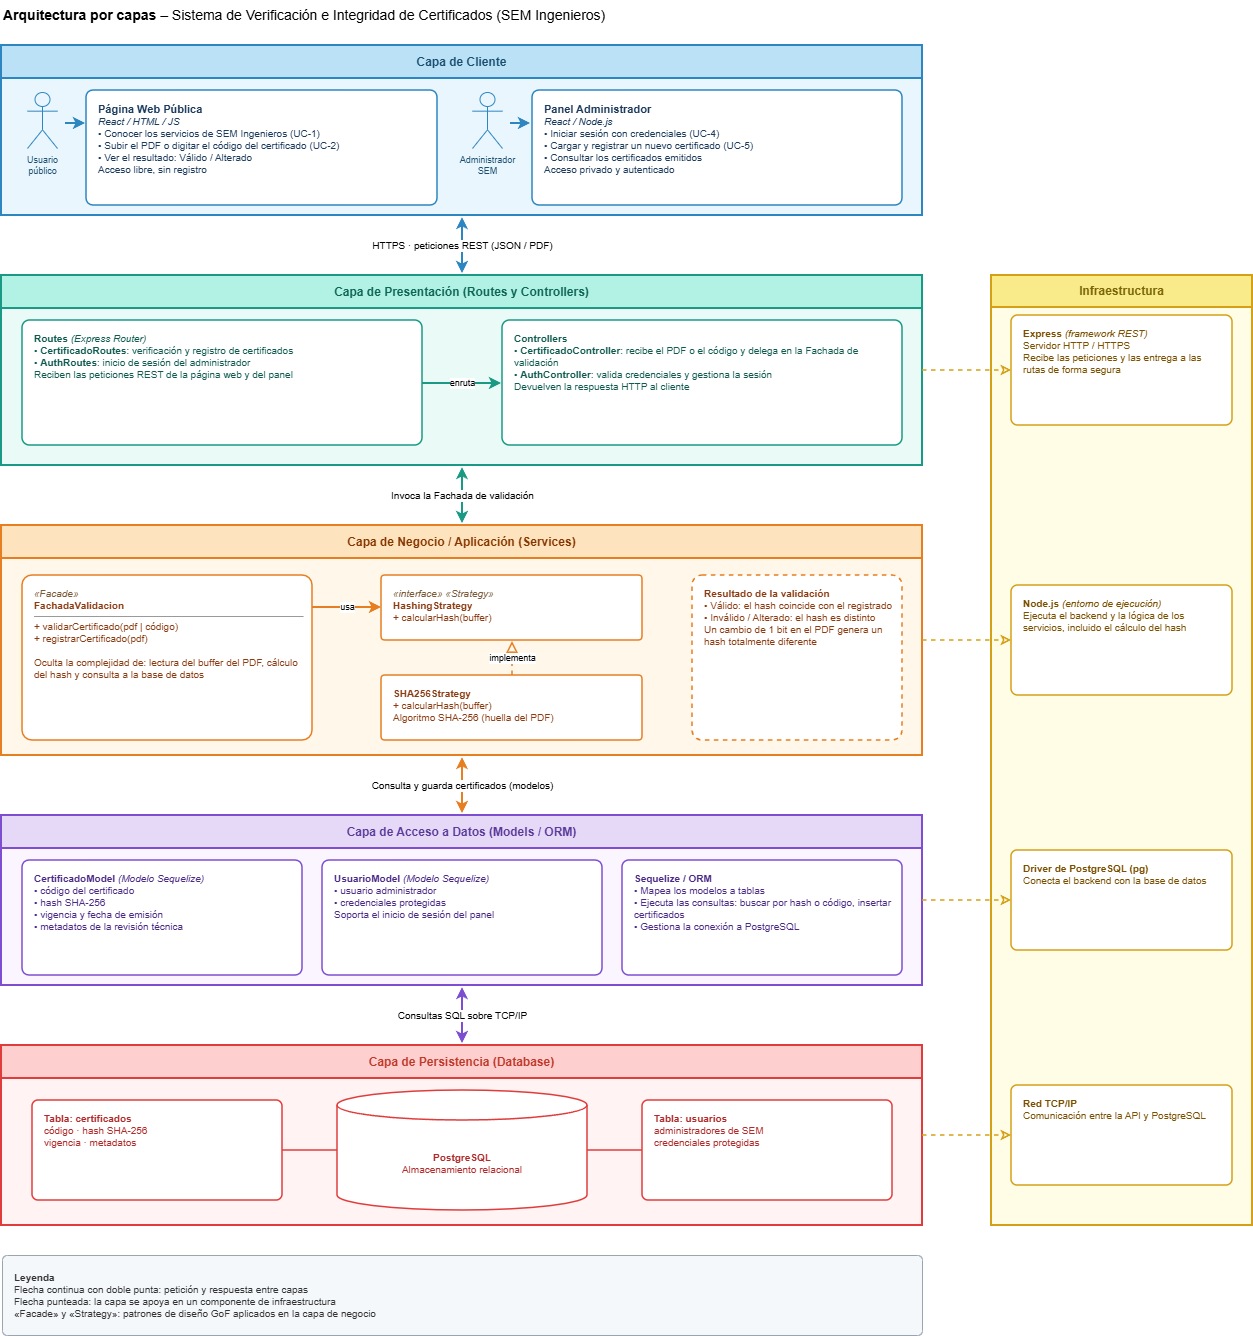

The diagram above was exported from draw.io. Its source (the exported page's mxGraphModel, read from the mxfile embedded in the PNG):
<mxGraphModel dx="3446" dy="1181" grid="1" gridSize="10" guides="1" tooltips="1" connect="1" arrows="1" fold="1" page="1" pageScale="1" pageWidth="1300" pageHeight="1400" background="light-dark(#ffffff, #121212)" math="0" shadow="0">
  <root>
    <mxCell id="0" />
    <mxCell id="1" parent="0" />
    <mxCell id="c11" parent="1" style="text;html=1;align=left;verticalAlign=middle;fontSize=14;fontColor=#000000;" value="&lt;b&gt;Arquitectura por capas&lt;/b&gt; – Sistema de Verificación e Integridad de Certificados (SEM Ingenieros)" vertex="1">
      <mxGeometry height="30" width="900" y="5" as="geometry" />
    </mxCell>
    <mxCell id="c12" parent="1" style="rounded=0;whiteSpace=wrap;html=1;fillColor=#EAF6FD;strokeColor=#2E86C1;strokeWidth=2;" value="" vertex="1">
      <mxGeometry height="170" width="921" y="50" as="geometry" />
    </mxCell>
    <mxCell id="c13" parent="1" style="rounded=0;whiteSpace=wrap;html=1;fillColor=#BBE1F7;strokeColor=#2E86C1;strokeWidth=2;fontColor=#1B4F72;fontSize=12;fontStyle=1;align=center;verticalAlign=middle;" value="Capa de Cliente" vertex="1">
      <mxGeometry height="33" width="921" y="50" as="geometry" />
    </mxCell>
    <mxCell id="c14" parent="1" style="shape=umlActor;verticalLabelPosition=bottom;verticalAlign=top;html=1;outlineConnect=0;strokeColor=#2E86C1;fillColor=none;fontSize=9;fontColor=#1B4F72;" value="Usuario&lt;br&gt;público" vertex="1">
      <mxGeometry height="56" width="30" x="26" y="97" as="geometry" />
    </mxCell>
    <mxCell id="c15" parent="1" style="shape=umlActor;verticalLabelPosition=bottom;verticalAlign=top;html=1;outlineConnect=0;strokeColor=#2E86C1;fillColor=none;fontSize=9;fontColor=#1B4F72;" value="Administrador&lt;br&gt;SEM" vertex="1">
      <mxGeometry height="56" width="30" x="471" y="97" as="geometry" />
    </mxCell>
    <mxCell id="c16" edge="1" parent="1" style="endArrow=classic;endFill=1;html=1;strokeColor=#2E86C1;strokeWidth=2;" value="">
      <mxGeometry relative="1" as="geometry">
        <mxPoint x="64" y="128" as="sourcePoint" />
        <mxPoint x="84" y="128" as="targetPoint" />
      </mxGeometry>
    </mxCell>
    <mxCell id="c17" edge="1" parent="1" style="endArrow=classic;endFill=1;html=1;strokeColor=#2E86C1;strokeWidth=2;" value="">
      <mxGeometry relative="1" as="geometry">
        <mxPoint x="509" y="128" as="sourcePoint" />
        <mxPoint x="529" y="128" as="targetPoint" />
      </mxGeometry>
    </mxCell>
    <mxCell id="c18" parent="1" style="rounded=1;arcSize=6;whiteSpace=wrap;html=1;fillColor=#ffffff;strokeColor=#2E86C1;strokeWidth=1.5;fontColor=#1B3A5C;fontSize=10;align=left;verticalAlign=top;spacingLeft=10;spacingRight=8;spacingTop=6;" value="&lt;b style=&quot;font-size:11px&quot;&gt;Página Web Pública&lt;/b&gt;&lt;br&gt;&lt;i&gt;React / HTML / JS&lt;/i&gt;&lt;br&gt;• Conocer los servicios de SEM Ingenieros (UC-1)&lt;br&gt;• Subir el PDF o digitar el código del certificado (UC-2)&lt;br&gt;• Ver el resultado: Válido / Alterado&lt;br&gt;Acceso libre, sin registro" vertex="1">
      <mxGeometry height="115" width="351" x="85" y="95" as="geometry" />
    </mxCell>
    <mxCell id="c19" parent="1" style="rounded=1;arcSize=6;whiteSpace=wrap;html=1;fillColor=#ffffff;strokeColor=#2E86C1;strokeWidth=1.5;fontColor=#1B3A5C;fontSize=10;align=left;verticalAlign=top;spacingLeft=10;spacingRight=8;spacingTop=6;" value="&lt;b style=&quot;font-size:11px&quot;&gt;Panel Administrador&lt;/b&gt;&lt;br&gt;&lt;i&gt;React / Node.js&lt;/i&gt;&lt;br&gt;• Iniciar sesión con credenciales (UC-4)&lt;br&gt;• Cargar y registrar un nuevo certificado (UC-5)&lt;br&gt;• Consultar los certificados emitidos&lt;br&gt;Acceso privado y autenticado" vertex="1">
      <mxGeometry height="115" width="370" x="531" y="95" as="geometry" />
    </mxCell>
    <mxCell id="c20" edge="1" parent="1" style="endArrow=classic;startArrow=classic;endFill=1;startFill=1;html=1;strokeColor=#2E86C1;strokeWidth=2;fontSize=10;fontColor=#000000;labelBackgroundColor=#ffffff;" value="HTTPS · peticiones REST (JSON / PDF)">
      <mxGeometry relative="1" as="geometry">
        <mxPoint x="461" y="222" as="sourcePoint" />
        <mxPoint x="461" y="278" as="targetPoint" />
      </mxGeometry>
    </mxCell>
    <mxCell id="c21" parent="1" style="rounded=0;whiteSpace=wrap;html=1;fillColor=#EAFBF7;strokeColor=#1A9A85;strokeWidth=2;" value="" vertex="1">
      <mxGeometry height="190" width="921" y="280" as="geometry" />
    </mxCell>
    <mxCell id="c22" parent="1" style="rounded=0;whiteSpace=wrap;html=1;fillColor=#B2F2E4;strokeColor=#1A9A85;strokeWidth=2;fontColor=#0E6655;fontSize=12;fontStyle=1;align=center;verticalAlign=middle;" value="Capa de Presentación (Routes y Controllers)" vertex="1">
      <mxGeometry height="33" width="921" y="280" as="geometry" />
    </mxCell>
    <mxCell id="c23" parent="1" style="rounded=1;arcSize=6;whiteSpace=wrap;html=1;fillColor=#ffffff;strokeColor=#1A9A85;strokeWidth=1.5;fontColor=#0E5A4E;fontSize=10;align=left;verticalAlign=top;spacingLeft=10;spacingRight=8;spacingTop=6;" value="&lt;b&gt;Routes&lt;/b&gt; &lt;i&gt;(Express Router)&lt;/i&gt;&lt;br&gt;• &lt;b&gt;CertificadoRoutes&lt;/b&gt;: verificación y registro de certificados&lt;br&gt;• &lt;b&gt;AuthRoutes&lt;/b&gt;: inicio de sesión del administrador&lt;br&gt;Reciben las peticiones REST de la página web y del panel" vertex="1">
      <mxGeometry height="125" width="400" x="21" y="325" as="geometry" />
    </mxCell>
    <mxCell id="c24" parent="1" style="rounded=1;arcSize=6;whiteSpace=wrap;html=1;fillColor=#ffffff;strokeColor=#1A9A85;strokeWidth=1.5;fontColor=#0E5A4E;fontSize=10;align=left;verticalAlign=top;spacingLeft=10;spacingRight=8;spacingTop=6;" value="&lt;b&gt;Controllers&lt;/b&gt;&lt;br&gt;• &lt;b&gt;CertificadoController&lt;/b&gt;: recibe el PDF o el código y delega en la Fachada de validación&lt;br&gt;• &lt;b&gt;AuthController&lt;/b&gt;: valida credenciales y gestiona la sesión&lt;br&gt;Devuelven la respuesta HTTP al cliente" vertex="1">
      <mxGeometry height="125" width="400" x="501" y="325" as="geometry" />
    </mxCell>
    <mxCell id="c25" edge="1" parent="1" style="endArrow=classic;endFill=1;html=1;strokeColor=#1A9A85;strokeWidth=2;fontSize=9;fontColor=#000000;labelBackgroundColor=#ffffff;" value="enruta">
      <mxGeometry relative="1" as="geometry">
        <mxPoint x="421" y="388" as="sourcePoint" />
        <mxPoint x="500" y="388" as="targetPoint" />
      </mxGeometry>
    </mxCell>
    <mxCell id="c26" edge="1" parent="1" style="endArrow=classic;startArrow=classic;endFill=1;startFill=1;html=1;strokeColor=#1A9A85;strokeWidth=2;fontSize=10;fontColor=#000000;labelBackgroundColor=#ffffff;" value="Invoca la Fachada de validación">
      <mxGeometry relative="1" as="geometry">
        <mxPoint x="461" y="472" as="sourcePoint" />
        <mxPoint x="461" y="528" as="targetPoint" />
      </mxGeometry>
    </mxCell>
    <mxCell id="c27" parent="1" style="rounded=0;whiteSpace=wrap;html=1;fillColor=#FFF8EA;strokeColor=#E67E22;strokeWidth=2;" value="" vertex="1">
      <mxGeometry height="230" width="921" y="530" as="geometry" />
    </mxCell>
    <mxCell id="c28" parent="1" style="rounded=0;whiteSpace=wrap;html=1;fillColor=#FDE3BE;strokeColor=#E67E22;strokeWidth=2;fontColor=#873600;fontSize=12;fontStyle=1;align=center;verticalAlign=middle;" value="Capa de Negocio / Aplicación (Services)" vertex="1">
      <mxGeometry height="33" width="921" y="530" as="geometry" />
    </mxCell>
    <mxCell id="c29" parent="1" style="rounded=1;arcSize=6;whiteSpace=wrap;html=1;fillColor=#ffffff;strokeColor=#E67E22;strokeWidth=1.5;fontColor=#8A3B12;fontSize=10;align=left;verticalAlign=top;spacingLeft=10;spacingRight=8;spacingTop=6;" value="&lt;i style=&quot;color:#7B5A3A&quot;&gt;«Facade»&lt;/i&gt;&lt;br&gt;&lt;b&gt;FachadaValidacion&lt;/b&gt;&lt;hr size=&quot;1&quot; style=&quot;margin:4px 0&quot;&gt;+ validarCertificado(pdf | código)&lt;br&gt;+ registrarCertificado(pdf)&lt;br&gt;&lt;br&gt;Oculta la complejidad de: lectura del buffer del PDF, cálculo del hash y consulta a la base de datos" vertex="1">
      <mxGeometry height="165" width="290" x="21" y="580" as="geometry" />
    </mxCell>
    <mxCell id="c30" parent="1" style="rounded=1;arcSize=6;whiteSpace=wrap;html=1;fillColor=#ffffff;strokeColor=#E67E22;strokeWidth=1.5;fontColor=#8A3B12;fontSize=10;align=left;verticalAlign=top;spacingLeft=10;spacingRight=8;spacingTop=6;" value="&lt;i style=&quot;color:#7B5A3A&quot;&gt;«interface» «Strategy»&lt;/i&gt;&lt;br&gt;&lt;b&gt;HashingStrategy&lt;/b&gt;&lt;br&gt;+ calcularHash(buffer)" vertex="1">
      <mxGeometry height="65" width="261" x="380" y="580" as="geometry" />
    </mxCell>
    <mxCell id="c31" parent="1" style="rounded=1;arcSize=6;whiteSpace=wrap;html=1;fillColor=#ffffff;strokeColor=#E67E22;strokeWidth=1.5;fontColor=#8A3B12;fontSize=10;align=left;verticalAlign=top;spacingLeft=10;spacingRight=8;spacingTop=6;" value="&lt;b&gt;SHA256Strategy&lt;/b&gt;&lt;br&gt;+ calcularHash(buffer)&lt;br&gt;Algoritmo SHA-256 (huella del PDF)" vertex="1">
      <mxGeometry height="65" width="261" x="380" y="680" as="geometry" />
    </mxCell>
    <mxCell id="c32" parent="1" style="rounded=1;arcSize=6;whiteSpace=wrap;html=1;fillColor=#ffffff;strokeColor=#E67E22;strokeWidth=1.5;dashed=1;fontColor=#8A3B12;fontSize=10;align=left;verticalAlign=top;spacingLeft=10;spacingRight=8;spacingTop=6;" value="&lt;b&gt;Resultado de la validación&lt;/b&gt;&lt;br&gt;• Válido: el hash coincide con el registrado&lt;br&gt;• Inválido / Alterado: el hash es distinto&lt;br&gt;Un cambio de 1 bit en el PDF genera un hash totalmente diferente" vertex="1">
      <mxGeometry height="165" width="210" x="691" y="580" as="geometry" />
    </mxCell>
    <mxCell id="c33" edge="1" parent="1" style="endArrow=classic;endFill=1;html=1;strokeColor=#E67E22;strokeWidth=2;fontSize=9;fontColor=#000000;labelBackgroundColor=#ffffff;" value="usa">
      <mxGeometry relative="1" as="geometry">
        <mxPoint x="311" y="612" as="sourcePoint" />
        <mxPoint x="380" y="612" as="targetPoint" />
      </mxGeometry>
    </mxCell>
    <mxCell id="c34" edge="1" parent="1" style="endArrow=block;endFill=0;dashed=1;html=1;strokeColor=#E67E22;strokeWidth=1.5;fontSize=9;fontColor=#000000;labelBackgroundColor=#ffffff;endSize=8;" value="implementa">
      <mxGeometry relative="1" as="geometry">
        <mxPoint x="511" y="680" as="sourcePoint" />
        <mxPoint x="511" y="646" as="targetPoint" />
      </mxGeometry>
    </mxCell>
    <mxCell id="c35" edge="1" parent="1" style="endArrow=classic;startArrow=classic;endFill=1;startFill=1;html=1;strokeColor=#E67E22;strokeWidth=2;fontSize=10;fontColor=#000000;labelBackgroundColor=#ffffff;" value="Consulta y guarda certificados (modelos)">
      <mxGeometry relative="1" as="geometry">
        <mxPoint x="461" y="762" as="sourcePoint" />
        <mxPoint x="461" y="818" as="targetPoint" />
      </mxGeometry>
    </mxCell>
    <mxCell id="c36" parent="1" style="rounded=0;whiteSpace=wrap;html=1;fillColor=#FAF5FF;strokeColor=#7D4FD0;strokeWidth=2;" value="" vertex="1">
      <mxGeometry height="170" width="921" y="820" as="geometry" />
    </mxCell>
    <mxCell id="c37" parent="1" style="rounded=0;whiteSpace=wrap;html=1;fillColor=#E6D9F8;strokeColor=#7D4FD0;strokeWidth=2;fontColor=#5B3A9A;fontSize=12;fontStyle=1;align=center;verticalAlign=middle;" value="Capa de Acceso a Datos (Models / ORM)" vertex="1">
      <mxGeometry height="33" width="921" y="820" as="geometry" />
    </mxCell>
    <mxCell id="c38" parent="1" style="rounded=1;arcSize=6;whiteSpace=wrap;html=1;fillColor=#ffffff;strokeColor=#7D4FD0;strokeWidth=1.5;fontColor=#4A2A85;fontSize=10;align=left;verticalAlign=top;spacingLeft=10;spacingRight=8;spacingTop=6;" value="&lt;b&gt;CertificadoModel&lt;/b&gt; &lt;i&gt;(Modelo Sequelize)&lt;/i&gt;&lt;br&gt;• código del certificado&lt;br&gt;• hash SHA-256&lt;br&gt;• vigencia y fecha de emisión&lt;br&gt;• metadatos de la revisión técnica" vertex="1">
      <mxGeometry height="115" width="280" x="21" y="865" as="geometry" />
    </mxCell>
    <mxCell id="c39" parent="1" style="rounded=1;arcSize=6;whiteSpace=wrap;html=1;fillColor=#ffffff;strokeColor=#7D4FD0;strokeWidth=1.5;fontColor=#4A2A85;fontSize=10;align=left;verticalAlign=top;spacingLeft=10;spacingRight=8;spacingTop=6;" value="&lt;b&gt;UsuarioModel&lt;/b&gt; &lt;i&gt;(Modelo Sequelize)&lt;/i&gt;&lt;br&gt;• usuario administrador&lt;br&gt;• credenciales protegidas&lt;br&gt;Soporta el inicio de sesión del panel" vertex="1">
      <mxGeometry height="115" width="280" x="321" y="865" as="geometry" />
    </mxCell>
    <mxCell id="c40" parent="1" style="rounded=1;arcSize=6;whiteSpace=wrap;html=1;fillColor=#ffffff;strokeColor=#7D4FD0;strokeWidth=1.5;fontColor=#4A2A85;fontSize=10;align=left;verticalAlign=top;spacingLeft=10;spacingRight=8;spacingTop=6;" value="&lt;b&gt;Sequelize / ORM&lt;/b&gt;&lt;br&gt;• Mapea los modelos a tablas&lt;br&gt;• Ejecuta las consultas: buscar por hash o código, insertar certificados&lt;br&gt;• Gestiona la conexión a PostgreSQL" vertex="1">
      <mxGeometry height="115" width="280" x="621" y="865" as="geometry" />
    </mxCell>
    <mxCell id="c41" edge="1" parent="1" style="endArrow=classic;startArrow=classic;endFill=1;startFill=1;html=1;strokeColor=#7D4FD0;strokeWidth=2;fontSize=10;fontColor=#000000;labelBackgroundColor=#ffffff;" value="Consultas SQL sobre TCP/IP">
      <mxGeometry relative="1" as="geometry">
        <mxPoint x="461" y="992" as="sourcePoint" />
        <mxPoint x="461" y="1048" as="targetPoint" />
      </mxGeometry>
    </mxCell>
    <mxCell id="c42" parent="1" style="rounded=0;whiteSpace=wrap;html=1;fillColor=#FFF3F3;strokeColor=#E03C3C;strokeWidth=2;" value="" vertex="1">
      <mxGeometry height="180" width="921" y="1050" as="geometry" />
    </mxCell>
    <mxCell id="c43" parent="1" style="rounded=0;whiteSpace=wrap;html=1;fillColor=#FDCFCF;strokeColor=#E03C3C;strokeWidth=2;fontColor=#C0392B;fontSize=12;fontStyle=1;align=center;verticalAlign=middle;" value="Capa de Persistencia (Database)" vertex="1">
      <mxGeometry height="33" width="921" y="1050" as="geometry" />
    </mxCell>
    <mxCell id="c44" parent="1" style="rounded=1;arcSize=6;whiteSpace=wrap;html=1;fillColor=#ffffff;strokeColor=#E03C3C;strokeWidth=1.5;fontColor=#B02A2A;fontSize=10;align=left;verticalAlign=top;spacingLeft=10;spacingRight=8;spacingTop=6;" value="&lt;b&gt;Tabla: certificados&lt;/b&gt;&lt;br&gt;código · hash SHA-256&lt;br&gt;vigencia · metadatos" vertex="1">
      <mxGeometry height="100" width="250" x="31" y="1105" as="geometry" />
    </mxCell>
    <mxCell id="c45" parent="1" style="rounded=1;arcSize=6;whiteSpace=wrap;html=1;fillColor=#ffffff;strokeColor=#E03C3C;strokeWidth=1.5;fontColor=#B02A2A;fontSize=10;align=left;verticalAlign=top;spacingLeft=10;spacingRight=8;spacingTop=6;" value="&lt;b&gt;Tabla: usuarios&lt;/b&gt;&lt;br&gt;administradores de SEM&lt;br&gt;credenciales protegidas" vertex="1">
      <mxGeometry height="100" width="250" x="641" y="1105" as="geometry" />
    </mxCell>
    <mxCell id="c46" parent="1" style="shape=cylinder3;boundedLbl=1;backgroundOutline=1;size=15;whiteSpace=wrap;html=1;fillColor=#ffffff;strokeColor=#E03C3C;strokeWidth=1.5;fontColor=#B02A2A;fontSize=10;align=center;verticalAlign=middle;" value="&lt;b&gt;PostgreSQL&lt;/b&gt;&lt;br&gt;Almacenamiento relacional" vertex="1">
      <mxGeometry height="120" width="250" x="336" y="1095" as="geometry" />
    </mxCell>
    <mxCell id="c47" edge="1" parent="1" style="endArrow=none;html=1;strokeColor=#E03C3C;strokeWidth=1.5;" value="">
      <mxGeometry relative="1" as="geometry">
        <mxPoint x="281" y="1155" as="sourcePoint" />
        <mxPoint x="336" y="1155" as="targetPoint" />
      </mxGeometry>
    </mxCell>
    <mxCell id="c48" edge="1" parent="1" style="endArrow=none;html=1;strokeColor=#E03C3C;strokeWidth=1.5;" value="">
      <mxGeometry relative="1" as="geometry">
        <mxPoint x="586" y="1155" as="sourcePoint" />
        <mxPoint x="641" y="1155" as="targetPoint" />
      </mxGeometry>
    </mxCell>
    <mxCell id="c49" parent="1" style="rounded=0;whiteSpace=wrap;html=1;fillColor=#FFFDE6;strokeColor=#D4A017;strokeWidth=2;" value="" vertex="1">
      <mxGeometry height="950" width="261" x="990" y="280" as="geometry" />
    </mxCell>
    <mxCell id="c50" parent="1" style="rounded=0;whiteSpace=wrap;html=1;fillColor=#FAEB8A;strokeColor=#D4A017;strokeWidth=2;fontColor=#7D6608;fontSize=12;fontStyle=1;align=center;verticalAlign=middle;" value="Infraestructura" vertex="1">
      <mxGeometry height="32" width="261" x="990" y="280" as="geometry" />
    </mxCell>
    <mxCell id="c51" parent="1" style="rounded=1;arcSize=6;whiteSpace=wrap;html=1;fillColor=#ffffff;strokeColor=#D4A017;strokeWidth=1.5;fontColor=#7A4F00;fontSize=10;align=left;verticalAlign=top;spacingLeft=10;spacingRight=8;spacingTop=6;" value="&lt;b&gt;Express&lt;/b&gt; &lt;i&gt;(framework REST)&lt;/i&gt;&lt;br&gt;Servidor HTTP / HTTPS&lt;br&gt;Recibe las peticiones y las entrega a las rutas de forma segura" vertex="1">
      <mxGeometry height="110" width="221" x="1010" y="320" as="geometry" />
    </mxCell>
    <mxCell id="c52" parent="1" style="rounded=1;arcSize=6;whiteSpace=wrap;html=1;fillColor=#ffffff;strokeColor=#D4A017;strokeWidth=1.5;fontColor=#7A4F00;fontSize=10;align=left;verticalAlign=top;spacingLeft=10;spacingRight=8;spacingTop=6;" value="&lt;b&gt;Node.js&lt;/b&gt; &lt;i&gt;(entorno de ejecución)&lt;/i&gt;&lt;br&gt;Ejecuta el backend y la lógica de los servicios, incluido el cálculo del hash" vertex="1">
      <mxGeometry height="110" width="221" x="1010" y="590" as="geometry" />
    </mxCell>
    <mxCell id="c53" parent="1" style="rounded=1;arcSize=6;whiteSpace=wrap;html=1;fillColor=#ffffff;strokeColor=#D4A017;strokeWidth=1.5;fontColor=#7A4F00;fontSize=10;align=left;verticalAlign=top;spacingLeft=10;spacingRight=8;spacingTop=6;" value="&lt;b&gt;Driver de PostgreSQL (pg)&lt;/b&gt;&lt;br&gt;Conecta el backend con la base de datos" vertex="1">
      <mxGeometry height="100" width="221" x="1010" y="855" as="geometry" />
    </mxCell>
    <mxCell id="c54" parent="1" style="rounded=1;arcSize=6;whiteSpace=wrap;html=1;fillColor=#ffffff;strokeColor=#D4A017;strokeWidth=1.5;fontColor=#7A4F00;fontSize=10;align=left;verticalAlign=top;spacingLeft=10;spacingRight=8;spacingTop=6;" value="&lt;b&gt;Red TCP/IP&lt;/b&gt;&lt;br&gt;Comunicación entre la API y PostgreSQL" vertex="1">
      <mxGeometry height="100" width="221" x="1010" y="1090" as="geometry" />
    </mxCell>
    <mxCell id="c55" edge="1" parent="1" style="endArrow=classic;endFill=0;dashed=1;html=1;strokeColor=#D4A017;strokeWidth=1.5;" value="">
      <mxGeometry relative="1" as="geometry">
        <mxPoint x="921" y="375" as="sourcePoint" />
        <mxPoint x="1010" y="375" as="targetPoint" />
      </mxGeometry>
    </mxCell>
    <mxCell id="c56" edge="1" parent="1" style="endArrow=classic;endFill=0;dashed=1;html=1;strokeColor=#D4A017;strokeWidth=1.5;" value="">
      <mxGeometry relative="1" as="geometry">
        <mxPoint x="921" y="645" as="sourcePoint" />
        <mxPoint x="1010" y="645" as="targetPoint" />
      </mxGeometry>
    </mxCell>
    <mxCell id="c57" edge="1" parent="1" style="endArrow=classic;endFill=0;dashed=1;html=1;strokeColor=#D4A017;strokeWidth=1.5;" value="">
      <mxGeometry relative="1" as="geometry">
        <mxPoint x="921" y="905" as="sourcePoint" />
        <mxPoint x="1010" y="905" as="targetPoint" />
      </mxGeometry>
    </mxCell>
    <mxCell id="c58" edge="1" parent="1" style="endArrow=classic;endFill=0;dashed=1;html=1;strokeColor=#D4A017;strokeWidth=1.5;" value="">
      <mxGeometry relative="1" as="geometry">
        <mxPoint x="921" y="1140" as="sourcePoint" />
        <mxPoint x="1010" y="1140" as="targetPoint" />
      </mxGeometry>
    </mxCell>
    <mxCell id="c59" parent="1" style="rounded=1;arcSize=6;whiteSpace=wrap;html=1;fillColor=#F5F8FB;strokeColor=#9AA5B1;fontColor=#333333;fontSize=10;align=left;verticalAlign=middle;spacingLeft=10;" value="&lt;b&gt;Leyenda&lt;/b&gt;&lt;br&gt;Flecha continua con doble punta: petición y respuesta entre capas&lt;br&gt;Flecha punteada: la capa se apoya en un componente de infraestructura&lt;br&gt;«Facade» y «Strategy»: patrones de diseño GoF aplicados en la capa de negocio" vertex="1">
      <mxGeometry height="80" width="920" x="1" y="1260" as="geometry" />
    </mxCell>
  </root>
</mxGraphModel>